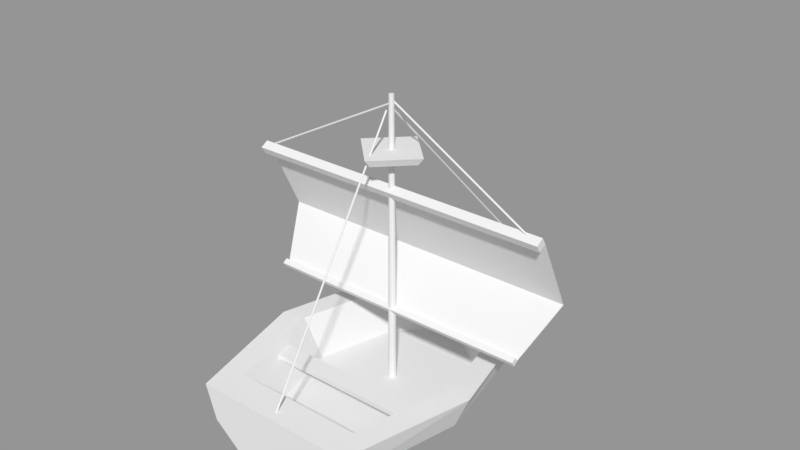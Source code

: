# Source: Ship.blend  (saved by Blender 2.79.0; exported with 4.5.12 LTS)
import bpy
from mathutils import Matrix  # noqa: F401  (used for matrix-valued properties, if any)

bpy.ops.wm.read_factory_settings(use_empty=True)
scene = bpy.context.scene
scene.name = 'Scene'

# ---- collections
col_collection_1 = bpy.data.collections.new('Collection 1'); scene.collection.children.link(col_collection_1)

# ---- meshes
me_cylinder_011 = bpy.data.meshes.new('Cylinder.011')
me_cylinder_011.from_pydata([(0.0, 0.96, -1.0), (0.0, 0.96, 1.0), (0.48, 0.8314, -1.0), (0.48, 0.8314, 1.0), (0.8314, 0.48, -1.0), (0.8314, 0.48, 1.0), (0.96, -4.196e-08, -1.0), (0.96, -4.196e-08, 1.0), (0.8314, -0.48, -1.0), (0.8314, -0.48, 1.0), (0.48, -0.8314, -1.0), (0.48, -0.8314, 1.0), (1.45e-07, -0.96, -1.0), (1.45e-07, -0.96, 1.0), (-0.48, -0.8314, -1.0), (-0.48, -0.8314, 1.0), (-0.8314, -0.48, -1.0), (-0.8314, -0.48, 1.0), (-0.96, -4.463e-07, -1.0), (-0.96, -4.463e-07, 1.0), (-0.8314, 0.48, -1.0), (-0.8314, 0.48, 1.0), (-0.48, 0.8314, -1.0), (-0.48, 0.8314, 1.0), (172.9, -234.0, -0.374), (4.866, -10.23, 0.9858), (172.8, -234.3, -0.37), (4.759, -10.53, 0.9898), (172.5, -234.6, -0.3678), (4.465, -10.87, 0.992), (172.1, -234.9, -0.368), (4.062, -11.16, 0.9918), (171.7, -235.1, -0.3705), (3.66, -11.32, 0.9892), (171.4, -235.1, -0.3747), (3.364, -11.31, 0.985), (171.3, -234.9, -0.3795), (3.256, -11.13, 0.9803), (171.4, -234.6, -0.3834), (3.363, -10.83, 0.9763), (171.7, -234.2, -0.3856), (3.657, -10.49, 0.9741), (172.1, -234.0, -0.3854), (4.059, -10.2, 0.9743), (172.5, -233.8, -0.3829), (4.462, -10.04, 0.9769), (172.8, -233.8, -0.3787), (4.757, -10.05, 0.981), (3.394, -0.9685, 0.9909), (4.97, -160.4, 2.086), (3.871, -1.043, 0.9897), (5.446, -160.5, 2.085), (4.213, -1.238, 0.9865), (5.789, -160.7, 2.082), (4.329, -1.501, 0.9822), (5.904, -160.9, 2.077), (4.188, -1.763, 0.9781), (5.763, -161.2, 2.073), (3.827, -1.953, 0.9751), (5.403, -161.4, 2.07), (3.344, -2.02, 0.9741), (4.92, -161.5, 2.069), (2.868, -1.946, 0.9753), (4.443, -161.4, 2.07), (2.526, -1.751, 0.9785), (4.101, -161.2, 2.074), (2.41, -1.487, 0.9828), (3.985, -160.9, 2.078), (2.551, -1.225, 0.9869), (4.126, -160.7, 2.082), (2.911, -1.035, 0.9899), (4.487, -160.5, 2.085), (-231.3, -221.4, -0.2172), (3.0, -3.014, 0.9703), (-231.2, -221.2, -0.2221), (3.08, -2.858, 0.9654), (-231.0, -221.3, -0.2266), (3.324, -2.897, 0.9608), (-230.7, -221.5, -0.2296), (3.668, -3.121, 0.9579), (-230.3, -221.8, -0.2302), (4.019, -3.468, 0.9573), (-230.0, -222.2, -0.2282), (4.283, -3.847, 0.9592), (-229.9, -222.5, -0.2243), (4.389, -4.155, 0.9632), (-230.0, -222.7, -0.2194), (4.309, -4.311, 0.9681), (-230.3, -222.6, -0.2149), (4.065, -4.271, 0.9726), (-230.6, -222.4, -0.2119), (3.721, -4.048, 0.9755), (-231.0, -222.1, -0.2114), (3.37, -3.701, 0.9761), (-231.2, -221.7, -0.2133), (3.106, -3.322, 0.9742)], [], [(0, 1, 3, 2), (2, 3, 5, 4), (4, 5, 7, 6), (6, 7, 9, 8), (8, 9, 11, 10), (10, 11, 13, 12), (12, 13, 15, 14), (14, 15, 17, 16), (16, 17, 19, 18), (18, 19, 21, 20), (3, 1, 23, 21, 19, 17, 15, 13, 11, 9, 7, 5), (20, 21, 23, 22), (22, 23, 1, 0), (0, 2, 4, 6, 8, 10, 12, 14, 16, 18, 20, 22), (24, 25, 27, 26), (26, 27, 29, 28), (28, 29, 31, 30), (30, 31, 33, 32), (32, 33, 35, 34), (34, 35, 37, 36), (36, 37, 39, 38), (38, 39, 41, 40), (40, 41, 43, 42), (42, 43, 45, 44), (27, 25, 47, 45, 43, 41, 39, 37, 35, 33, 31, 29), (44, 45, 47, 46), (46, 47, 25, 24), (24, 26, 28, 30, 32, 34, 36, 38, 40, 42, 44, 46), (48, 49, 51, 50), (50, 51, 53, 52), (52, 53, 55, 54), (54, 55, 57, 56), (56, 57, 59, 58), (58, 59, 61, 60), (60, 61, 63, 62), (62, 63, 65, 64), (64, 65, 67, 66), (66, 67, 69, 68), (51, 49, 71, 69, 67, 65, 63, 61, 59, 57, 55, 53), (68, 69, 71, 70), (70, 71, 49, 48), (48, 50, 52, 54, 56, 58, 60, 62, 64, 66, 68, 70), (72, 73, 75, 74), (74, 75, 77, 76), (76, 77, 79, 78), (78, 79, 81, 80), (80, 81, 83, 82), (82, 83, 85, 84), (84, 85, 87, 86), (86, 87, 89, 88), (88, 89, 91, 90), (90, 91, 93, 92), (75, 73, 95, 93, 91, 89, 87, 85, 83, 81, 79, 77), (92, 93, 95, 94), (94, 95, 73, 72), (72, 74, 76, 78, 80, 82, 84, 86, 88, 90, 92, 94)])
me_cylinder_011.use_remesh_preserve_volume = False
me_cylinder_011.use_remesh_preserve_attributes = False
me_cylinder_011.use_mirror_vertex_groups = False
me_cylinder_011.update()
me_cylinder_009 = bpy.data.meshes.new('Cylinder.009')
me_cylinder_009.from_pydata([(-1.837, 2.184, -0.2815), (1.837, 2.184, -0.2815), (-1.846, 1.154, -0.5518), (1.846, 1.154, -0.5518), (-1.611, 0.4865, -0.2621), (1.611, 0.4865, -0.2621)], [], [(3, 2, 4, 5), (1, 0, 2, 3)])
me_cylinder_009.use_remesh_preserve_volume = False
me_cylinder_009.use_remesh_preserve_attributes = False
me_cylinder_009.use_mirror_vertex_groups = False
me_cylinder_009.update()
me_cylinder_008 = bpy.data.meshes.new('Cylinder.008')
me_cylinder_008.from_pydata([(-1.06, 0.01785, -0.04274), (0.004, 0.02565, -1.221), (0.00484, 0.02964, -1.478), (-1.329, 0.01986, 4.231e-09), (1.679e-07, -1.132, 0.0), (0.6644, -0.9541, 0.0), (0.96, -4.196e-08, -1.0), (0.96, -4.196e-08, 1.0), (0.8314, -0.48, -1.0), (0.8314, -0.48, 1.0), (0.48, -0.8314, -1.0), (0.48, -0.8314, 1.0), (1.451e-07, -0.758, -1.478), (1.45e-07, -0.96, 1.0), (-0.48, -0.8314, -1.0), (-0.48, -0.8314, 1.0), (-0.8314, -0.48, -1.0), (-0.8314, -0.48, 1.0), (-0.96, -4.463e-07, -1.0), (-0.96, -4.463e-07, 1.0), (1.151, -0.4678, 0.0), (1.329, 0.01986, 4.231e-09), (-1.151, -0.4678, 0.0), (-0.6644, -0.9541, 0.0), (0.7657, 0.002007, -0.8402), (0.7657, 0.002007, 0.7548), (-0.7655, 0.002006, -0.8402), (-0.7655, 0.002006, 0.7548), (1.06, 0.01785, -0.04274), (-0.8464, -0.559, -0.07658), (0.003335, -0.5528, -1.018), (0.612, -0.5716, -0.7138), (0.612, -0.5716, 0.5606), (-0.6115, -0.5716, -0.7138), (-0.6115, -0.5716, 0.5606), (0.847, -0.559, -0.07658), (-0.4164, 2.785, -0.2371), (-0.3444, 2.678, -0.2374), (-5.831e-08, -0.6205, -0.271), (-5.968e-08, 3.493, -0.2584), (0.02414, -0.6205, -0.2667), (0.01462, 3.493, -0.2558), (0.0418, -0.6205, -0.255), (0.02533, 3.493, -0.2487), (0.04827, -0.6205, -0.239), (0.02925, 3.493, -0.239), (0.0418, -0.6205, -0.223), (0.02533, 3.493, -0.2293), (0.02414, -0.6205, -0.2113), (0.01462, 3.493, -0.2222), (-5.102e-08, -0.6205, -0.207), (-5.526e-08, 3.493, -0.2196), (-0.02414, -0.6205, -0.2113), (-0.01462, 3.493, -0.2222), (-0.0418, -0.6205, -0.223), (-0.02533, 3.493, -0.2293), (-0.04827, -0.6205, -0.239), (-0.02925, 3.493, -0.239), (-0.0418, -0.6205, -0.255), (-0.02533, 3.493, -0.2487), (-0.02414, -0.6205, -0.2667), (-0.01462, 3.493, -0.2558), (-0.002505, 2.678, -0.4675), (-0.003028, 2.785, -0.5152), (0.002505, 2.678, -0.01074), (0.003028, 2.785, 0.03698), (0.3444, 2.678, -0.2408), (0.4164, 2.785, -0.2411), (-1.837, 2.117, -0.223), (-1.837, 2.224, -0.1864), (-1.837, 2.184, -0.2815), (-1.837, 2.291, -0.2449), (1.837, 2.117, -0.223), (1.837, 2.224, -0.1864), (1.837, 2.184, -0.2815), (1.837, 2.291, -0.2449), (-1.616, 0.5178, -0.2029), (-1.616, 0.4481, -0.2268), (-5.249e-08, -0.06552, -1.437), (-5.253e-08, 0.2095, -1.968), (0.02246, -0.05859, -1.436), (0.0165, 0.2145, -1.967), (0.03891, -0.03966, -1.432), (0.02857, 0.2285, -1.964), (0.04493, -0.01379, -1.426), (0.03299, 0.2475, -1.96), (0.03891, 0.01208, -1.42), (0.02857, 0.2665, -1.956), (0.02246, 0.03102, -1.416), (0.0165, 0.2804, -1.953), (-4.571e-08, 0.03795, -1.415), (-4.754e-08, 0.2854, -1.952), (-0.02246, 0.03102, -1.416), (-0.0165, 0.2804, -1.953), (-0.03891, 0.01208, -1.42), (-0.02857, 0.2665, -1.956), (-0.04493, -0.01379, -1.426), (-0.03299, 0.2475, -1.96), (-0.03891, -0.03966, -1.432), (-0.02857, 0.2285, -1.964), (-0.02246, -0.05859, -1.436), (-0.0165, 0.2145, -1.967), (-1.616, 0.4917, -0.265), (-1.616, 0.5614, -0.2411), (1.616, 0.4481, -0.2268), (1.616, 0.5178, -0.2029), (1.616, 0.4917, -0.265), (1.616, 0.5614, -0.2411), (1.015, -0.1723, 0.3651), (1.015, -0.104, 0.3651), (1.015, -0.1723, 0.2228), (1.015, -0.104, 0.2228), (-1.015, -0.1723, 0.3651), (-1.015, -0.104, 0.3651), (-1.015, -0.1723, 0.2228), (-1.015, -0.104, 0.2228)], [], [(6, 21, 20, 8), (12, 4, 23, 14), (14, 23, 22, 16), (21, 7, 9, 20), (20, 9, 11, 5), (5, 11, 13, 4), (4, 13, 15, 23), (23, 15, 17, 22), (22, 17, 19, 3), (9, 7, 19, 17, 15, 13, 11), (8, 20, 5, 10), (16, 22, 3, 18), (10, 5, 4, 12), (18, 2, 12, 14, 16), (3, 19, 27, 0), (12, 2, 6, 8, 10), (7, 21, 28, 25), (2, 18, 26, 1), (21, 6, 24, 28), (19, 7, 25, 27), (18, 3, 0, 26), (6, 2, 1, 24), (27, 25, 32, 34), (26, 0, 29, 33), (1, 26, 33, 30), (0, 27, 34, 29), (25, 28, 35, 32), (28, 24, 31, 35), (24, 1, 30, 31), (30, 33, 29, 34, 32, 35, 31), (70, 74, 72, 68), (38, 39, 41, 40), (72, 73, 69, 68), (40, 41, 43, 42), (74, 75, 73, 72), (42, 43, 45, 44), (70, 71, 75, 74), (44, 45, 47, 46), (80, 81, 83, 82), (68, 69, 71, 70), (46, 47, 49, 48), (67, 63, 36, 65), (48, 49, 51, 50), (62, 66, 64, 37), (50, 51, 53, 52), (78, 79, 81, 80), (64, 65, 36, 37), (52, 53, 55, 54), (66, 67, 65, 64), (54, 55, 57, 56), (62, 63, 67, 66), (56, 57, 59, 58), (41, 39, 61, 59, 57, 55, 53, 51, 49, 47, 45, 43), (37, 36, 63, 62), (58, 59, 61, 60), (82, 83, 85, 84), (75, 71, 69, 73), (60, 61, 39, 38), (38, 40, 42, 44, 46, 48, 50, 52, 54, 56, 58, 60), (84, 85, 87, 86), (86, 87, 89, 88), (107, 103, 76, 105), (88, 89, 91, 90), (77, 76, 103, 102), (90, 91, 93, 92), (102, 103, 107, 106), (92, 93, 95, 94), (106, 107, 105, 104), (94, 95, 97, 96), (104, 105, 76, 77), (96, 97, 99, 98), (87, 85, 83, 81, 79, 101, 99, 97, 95, 93, 91, 89), (102, 106, 104, 77), (98, 99, 101, 100), (100, 101, 79, 78), (84, 86, 88, 90, 92, 94, 96, 98, 100, 78, 80, 82), (108, 109, 111, 110), (110, 111, 115, 114), (114, 115, 113, 112), (112, 113, 109, 108), (110, 114, 112, 108), (115, 111, 109, 113)])
me_cylinder_008.use_remesh_preserve_volume = False
me_cylinder_008.use_remesh_preserve_attributes = False
me_cylinder_008.use_mirror_vertex_groups = False
me_cylinder_008.update()

# ---- objects
ob_ropes = bpy.data.objects.new('Ropes', me_cylinder_011)
ob_voile = bpy.data.objects.new('Voile', me_cylinder_009)
ob_ship = bpy.data.objects.new('Ship', me_cylinder_008)

# ---- transforms, parenting, visibility, modifiers, constraints
ob_ropes.location = (1.657, 0.6754, 3.902)
ob_ropes.rotation_euler = (1.066, 0.008447, -1.598)
ob_ropes.scale = (0.01294, 0.01294, 1.233)
ob_ropes.lineart.crease_threshold = 0.0
ob_voile.location = (0.5906, 0.2335, 1.092)
ob_voile.rotation_euler = (1.571, -0.0, 0.0)
ob_voile.scale = (1.211, 1.0, 1.826)
ob_voile.lineart.crease_threshold = 0.0
ob_ship.location = (0.5906, 0.2335, 1.092)
ob_ship.rotation_euler = (1.571, -0.0, 0.0)
ob_ship.scale = (1.211, 1.0, 1.826)
ob_ship.lineart.crease_threshold = 0.0

# ---- collection membership
col_collection_1.objects.link(ob_ropes)
col_collection_1.objects.link(ob_voile)
col_collection_1.objects.link(ob_ship)

# ---- scene / render settings (as saved in the file)
scene.frame_start = 1; scene.frame_end = 250; scene.frame_set(1)
scene.render.engine = 'BLENDER_EEVEE_NEXT'
scene.render.resolution_percentage = 50
scene.render.dither_intensity = 0.0
scene.cycles.use_denoising = False
scene.cycles.samples = 128
scene.cycles.sampling_pattern = 'TABULATED_SOBOL'
scene.cycles.use_adaptive_sampling = False
scene.cycles.use_light_tree = False
scene.cycles.blur_glossy = 0.0
scene.cycles.sample_clamp_indirect = 0.0
scene.view_settings.view_transform = 'Standard'
bpy.context.view_layer.update()

# ---- added for rendering (the .blend has no active camera and no usable light): camera, sun + grey world if the file has none
cam_auto = bpy.data.cameras.new('AutoCamera')
cam_auto.lens = 50.0
cam_auto.sensor_width = 36.0
cam_auto.clip_end = 1000.0
ob_auto_camera = bpy.data.objects.new('AutoCamera', cam_auto)
scene.collection.objects.link(ob_auto_camera)
ob_auto_camera.location = (8.68595, -8.88442, 9.23826)
ob_auto_camera.rotation_euler = (1.09748, -7.21219e-08, 0.694738)
scene.camera = ob_auto_camera
light_auto_sun = bpy.data.lights.new('AutoSun', 'SUN')
light_auto_sun.energy = 3.0
light_auto_sun.angle = 0.0523599
ob_auto_sun = bpy.data.objects.new('AutoSun', light_auto_sun)
scene.collection.objects.link(ob_auto_sun)
ob_auto_sun.rotation_euler = (0.872665, 0.174533, 0.523599)
if scene.world is None:
    world_auto = bpy.data.worlds.new('AutoWorld')
    world_auto.color = (0.3, 0.3, 0.3)
    scene.world = world_auto
bpy.context.view_layer.update()
